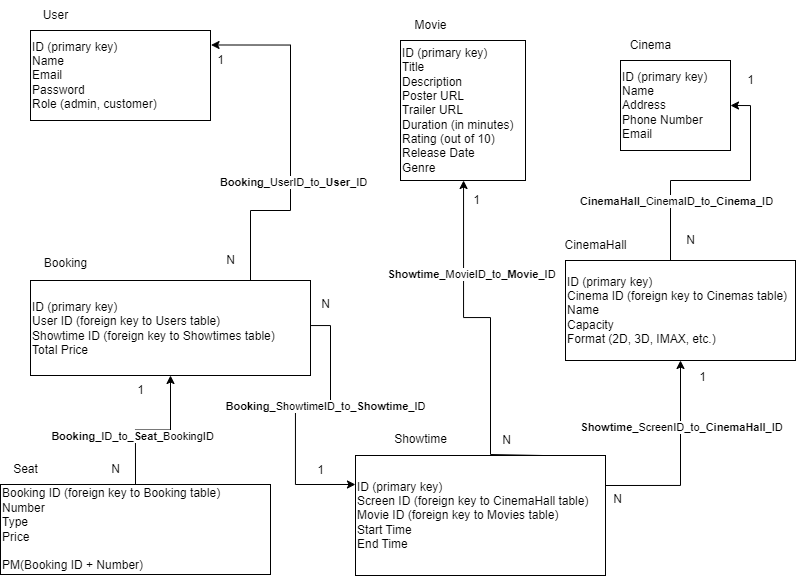

The diagram above was exported from draw.io. Its source (the exported page's mxGraphModel, read from the mxfile embedded in the PNG):
<mxGraphModel dx="1062" dy="612" grid="1" gridSize="10" guides="1" tooltips="1" connect="1" arrows="1" fold="1" page="1" pageScale="1" pageWidth="827" pageHeight="1169" math="0" shadow="0">
  <root>
    <mxCell id="0" />
    <mxCell id="1" parent="0" />
    <mxCell id="wYg2Q77u2n2amIps9ywS-1" value="ID (primary key)&lt;br&gt;Name&lt;br&gt;Email&lt;br&gt;Password&lt;br&gt;Role (admin, customer)" style="rounded=0;whiteSpace=wrap;html=1;align=left;" parent="1" vertex="1">
      <mxGeometry x="30" y="40" width="180" height="90" as="geometry" />
    </mxCell>
    <mxCell id="wYg2Q77u2n2amIps9ywS-2" value="User" style="text;html=1;align=center;verticalAlign=middle;resizable=0;points=[];autosize=1;strokeColor=none;fillColor=none;" parent="1" vertex="1">
      <mxGeometry x="30" y="10" width="50" height="30" as="geometry" />
    </mxCell>
    <mxCell id="wYg2Q77u2n2amIps9ywS-3" value="ID (primary key)&lt;br&gt;Title&lt;br&gt;Description&lt;br&gt;Poster URL&lt;br&gt;Trailer URL&lt;br&gt;Duration (in minutes)&lt;br&gt;Rating (out of 10)&lt;br&gt;Release Date&lt;br&gt;Genre" style="rounded=0;whiteSpace=wrap;html=1;align=left;" parent="1" vertex="1">
      <mxGeometry x="400" y="50" width="125" height="140" as="geometry" />
    </mxCell>
    <mxCell id="wYg2Q77u2n2amIps9ywS-4" value="Movie" style="text;html=1;align=center;verticalAlign=middle;resizable=0;points=[];autosize=1;strokeColor=none;fillColor=none;" parent="1" vertex="1">
      <mxGeometry x="400" y="20" width="60" height="30" as="geometry" />
    </mxCell>
    <mxCell id="wYg2Q77u2n2amIps9ywS-5" value="Cinema" style="text;html=1;align=center;verticalAlign=middle;resizable=0;points=[];autosize=1;strokeColor=none;fillColor=none;" parent="1" vertex="1">
      <mxGeometry x="620" y="40" width="60" height="30" as="geometry" />
    </mxCell>
    <mxCell id="wYg2Q77u2n2amIps9ywS-6" value="ID (primary key)&lt;br&gt;Name&lt;br&gt;Address&lt;br&gt;Phone Number&lt;br&gt;Email" style="whiteSpace=wrap;html=1;align=left;" parent="1" vertex="1">
      <mxGeometry x="620" y="70" width="110" height="90" as="geometry" />
    </mxCell>
    <mxCell id="wYg2Q77u2n2amIps9ywS-23" style="edgeStyle=orthogonalEdgeStyle;rounded=0;orthogonalLoop=1;jettySize=auto;html=1;exitX=0.75;exitY=0;exitDx=0;exitDy=0;entryX=1;entryY=0.5;entryDx=0;entryDy=0;" parent="1" source="wYg2Q77u2n2amIps9ywS-7" target="wYg2Q77u2n2amIps9ywS-6" edge="1">
      <mxGeometry relative="1" as="geometry">
        <Array as="points">
          <mxPoint x="670" y="270" />
          <mxPoint x="670" y="190" />
          <mxPoint x="750" y="190" />
          <mxPoint x="750" y="115" />
        </Array>
      </mxGeometry>
    </mxCell>
    <mxCell id="wYg2Q77u2n2amIps9ywS-24" value="&lt;b&gt;CinemaHall&lt;/b&gt;_CinemaID_to_&lt;b&gt;Cinema&lt;/b&gt;_ID" style="edgeLabel;html=1;align=center;verticalAlign=middle;resizable=0;points=[];" parent="wYg2Q77u2n2amIps9ywS-23" vertex="1" connectable="0">
      <mxGeometry x="-0.0702" y="-4" relative="1" as="geometry">
        <mxPoint x="3" y="16" as="offset" />
      </mxGeometry>
    </mxCell>
    <mxCell id="wYg2Q77u2n2amIps9ywS-7" value="ID (primary key)&lt;br&gt;Cinema ID (foreign key to Cinemas table)&lt;br&gt;Name&lt;br&gt;Capacity&lt;br&gt;Format (2D, 3D, IMAX, etc.)" style="whiteSpace=wrap;html=1;align=left;" parent="1" vertex="1">
      <mxGeometry x="565" y="270" width="230" height="100" as="geometry" />
    </mxCell>
    <mxCell id="wYg2Q77u2n2amIps9ywS-8" value="CinemaHall" style="text;html=1;align=center;verticalAlign=middle;resizable=0;points=[];autosize=1;strokeColor=none;fillColor=none;" parent="1" vertex="1">
      <mxGeometry x="550" y="240" width="90" height="30" as="geometry" />
    </mxCell>
    <mxCell id="wYg2Q77u2n2amIps9ywS-17" style="edgeStyle=orthogonalEdgeStyle;rounded=0;orthogonalLoop=1;jettySize=auto;html=1;exitX=0.75;exitY=0;exitDx=0;exitDy=0;" parent="1" source="wYg2Q77u2n2amIps9ywS-9" target="wYg2Q77u2n2amIps9ywS-3" edge="1">
      <mxGeometry relative="1" as="geometry">
        <Array as="points">
          <mxPoint x="490" y="464" />
          <mxPoint x="490" y="327" />
          <mxPoint x="463" y="327" />
        </Array>
      </mxGeometry>
    </mxCell>
    <mxCell id="wYg2Q77u2n2amIps9ywS-18" value="&lt;b&gt;Showtime_&lt;/b&gt;MovieID_to_&lt;b&gt;Movie&lt;/b&gt;_ID" style="edgeLabel;html=1;align=center;verticalAlign=middle;resizable=0;points=[];" parent="wYg2Q77u2n2amIps9ywS-17" vertex="1" connectable="0">
      <mxGeometry x="-0.5367" y="3" relative="1" as="geometry">
        <mxPoint x="-17" y="-151" as="offset" />
      </mxGeometry>
    </mxCell>
    <mxCell id="wYg2Q77u2n2amIps9ywS-21" style="edgeStyle=orthogonalEdgeStyle;rounded=0;orthogonalLoop=1;jettySize=auto;html=1;exitX=1;exitY=0.25;exitDx=0;exitDy=0;" parent="1" source="wYg2Q77u2n2amIps9ywS-9" target="wYg2Q77u2n2amIps9ywS-7" edge="1">
      <mxGeometry relative="1" as="geometry" />
    </mxCell>
    <mxCell id="wYg2Q77u2n2amIps9ywS-22" value="&lt;b&gt;Showtime&lt;/b&gt;_ScreenID_to_&lt;b&gt;CinemaHall_&lt;/b&gt;ID" style="edgeLabel;html=1;align=center;verticalAlign=middle;resizable=0;points=[];" parent="wYg2Q77u2n2amIps9ywS-21" vertex="1" connectable="0">
      <mxGeometry x="0.3349" relative="1" as="geometry">
        <mxPoint as="offset" />
      </mxGeometry>
    </mxCell>
    <mxCell id="wYg2Q77u2n2amIps9ywS-9" value="ID (primary key)&lt;br&gt;Screen ID (foreign key to CinemaHall table)&lt;br&gt;Movie ID (foreign key to Movies table)&lt;br&gt;Start Time&lt;br&gt;End Time" style="whiteSpace=wrap;html=1;align=left;" parent="1" vertex="1">
      <mxGeometry x="355" y="465" width="250" height="120" as="geometry" />
    </mxCell>
    <mxCell id="wYg2Q77u2n2amIps9ywS-10" value="Showtime" style="text;html=1;align=center;verticalAlign=middle;resizable=0;points=[];autosize=1;strokeColor=none;fillColor=none;" parent="1" vertex="1">
      <mxGeometry x="380" y="434" width="80" height="30" as="geometry" />
    </mxCell>
    <mxCell id="wYg2Q77u2n2amIps9ywS-11" value="Booking" style="text;html=1;align=center;verticalAlign=middle;resizable=0;points=[];autosize=1;strokeColor=none;fillColor=none;" parent="1" vertex="1">
      <mxGeometry x="30" y="257.5" width="70" height="30" as="geometry" />
    </mxCell>
    <mxCell id="wYg2Q77u2n2amIps9ywS-13" style="edgeStyle=orthogonalEdgeStyle;rounded=0;orthogonalLoop=1;jettySize=auto;html=1;exitX=0.75;exitY=0;exitDx=0;exitDy=0;entryX=1.003;entryY=0.161;entryDx=0;entryDy=0;entryPerimeter=0;" parent="1" source="wYg2Q77u2n2amIps9ywS-12" target="wYg2Q77u2n2amIps9ywS-1" edge="1">
      <mxGeometry relative="1" as="geometry">
        <mxPoint x="290" y="50" as="targetPoint" />
        <Array as="points">
          <mxPoint x="250" y="220" />
          <mxPoint x="290" y="220" />
          <mxPoint x="290" y="55" />
        </Array>
      </mxGeometry>
    </mxCell>
    <mxCell id="wYg2Q77u2n2amIps9ywS-14" value="&lt;b&gt;Booking&lt;/b&gt;_UserID_to_&lt;b&gt;User&lt;/b&gt;_ID" style="edgeLabel;html=1;align=center;verticalAlign=middle;resizable=0;points=[];" parent="wYg2Q77u2n2amIps9ywS-13" vertex="1" connectable="0">
      <mxGeometry x="-0.0162" y="-2" relative="1" as="geometry">
        <mxPoint y="31" as="offset" />
      </mxGeometry>
    </mxCell>
    <mxCell id="wYg2Q77u2n2amIps9ywS-15" style="edgeStyle=orthogonalEdgeStyle;rounded=0;orthogonalLoop=1;jettySize=auto;html=1;exitX=1;exitY=0.5;exitDx=0;exitDy=0;entryX=0;entryY=0.25;entryDx=0;entryDy=0;" parent="1" source="wYg2Q77u2n2amIps9ywS-12" target="wYg2Q77u2n2amIps9ywS-9" edge="1">
      <mxGeometry relative="1" as="geometry">
        <Array as="points">
          <mxPoint x="330" y="335" />
          <mxPoint x="330" y="416" />
          <mxPoint x="295" y="416" />
          <mxPoint x="295" y="494" />
        </Array>
      </mxGeometry>
    </mxCell>
    <mxCell id="wYg2Q77u2n2amIps9ywS-16" value="&lt;b&gt;Booking&lt;/b&gt;_ShowtimeID_to_&lt;b&gt;Showtime&lt;/b&gt;_ID" style="edgeLabel;html=1;align=center;verticalAlign=middle;resizable=0;points=[];" parent="wYg2Q77u2n2amIps9ywS-15" vertex="1" connectable="0">
      <mxGeometry x="-0.0939" relative="1" as="geometry">
        <mxPoint x="16" y="-1" as="offset" />
      </mxGeometry>
    </mxCell>
    <mxCell id="wYg2Q77u2n2amIps9ywS-12" value="ID (primary key)&lt;br&gt;User ID (foreign key to Users table)&lt;br&gt;Showtime ID (foreign key to Showtimes table)&lt;br&gt;Total Price" style="whiteSpace=wrap;html=1;align=left;" parent="1" vertex="1">
      <mxGeometry x="30" y="290" width="280" height="95" as="geometry" />
    </mxCell>
    <mxCell id="wYg2Q77u2n2amIps9ywS-26" value="1" style="text;html=1;align=center;verticalAlign=middle;resizable=0;points=[];autosize=1;strokeColor=none;fillColor=none;" parent="1" vertex="1">
      <mxGeometry x="205" y="55" width="30" height="30" as="geometry" />
    </mxCell>
    <mxCell id="wYg2Q77u2n2amIps9ywS-27" value="N" style="text;html=1;align=center;verticalAlign=middle;resizable=0;points=[];autosize=1;strokeColor=none;fillColor=none;" parent="1" vertex="1">
      <mxGeometry x="215" y="255" width="30" height="30" as="geometry" />
    </mxCell>
    <mxCell id="wYg2Q77u2n2amIps9ywS-28" value="1" style="text;html=1;align=center;verticalAlign=middle;resizable=0;points=[];autosize=1;strokeColor=none;fillColor=none;" parent="1" vertex="1">
      <mxGeometry x="495" y="435" width="30" height="30" as="geometry" />
    </mxCell>
    <mxCell id="wYg2Q77u2n2amIps9ywS-29" value="N" style="text;html=1;align=center;verticalAlign=middle;resizable=0;points=[];autosize=1;strokeColor=none;fillColor=none;" parent="1" vertex="1">
      <mxGeometry x="465" y="195" width="30" height="30" as="geometry" />
    </mxCell>
    <mxCell id="wYg2Q77u2n2amIps9ywS-30" value="1" style="text;html=1;align=center;verticalAlign=middle;resizable=0;points=[];autosize=1;strokeColor=none;fillColor=none;" parent="1" vertex="1">
      <mxGeometry x="305" y="465" width="30" height="30" as="geometry" />
    </mxCell>
    <mxCell id="wYg2Q77u2n2amIps9ywS-31" value="1" style="text;html=1;align=center;verticalAlign=middle;resizable=0;points=[];autosize=1;strokeColor=none;fillColor=none;" parent="1" vertex="1">
      <mxGeometry x="307.5" y="300" width="30" height="30" as="geometry" />
    </mxCell>
    <mxCell id="wYg2Q77u2n2amIps9ywS-32" value="N" style="text;html=1;align=center;verticalAlign=middle;resizable=0;points=[];autosize=1;strokeColor=none;fillColor=none;" parent="1" vertex="1">
      <mxGeometry x="585" y="495" width="30" height="30" as="geometry" />
    </mxCell>
    <mxCell id="wYg2Q77u2n2amIps9ywS-33" value="1" style="text;html=1;align=center;verticalAlign=middle;resizable=0;points=[];autosize=1;strokeColor=none;fillColor=none;" parent="1" vertex="1">
      <mxGeometry x="735" y="75" width="30" height="30" as="geometry" />
    </mxCell>
    <mxCell id="wYg2Q77u2n2amIps9ywS-34" value="N" style="text;html=1;align=center;verticalAlign=middle;resizable=0;points=[];autosize=1;strokeColor=none;fillColor=none;" parent="1" vertex="1">
      <mxGeometry x="675" y="235" width="30" height="30" as="geometry" />
    </mxCell>
    <mxCell id="wYg2Q77u2n2amIps9ywS-35" value="N" style="text;html=1;align=center;verticalAlign=middle;resizable=0;points=[];autosize=1;strokeColor=none;fillColor=none;" parent="1" vertex="1">
      <mxGeometry x="695" y="375" width="30" height="30" as="geometry" />
    </mxCell>
    <mxCell id="hNFFkImgFikHNE23x1rz-3" style="edgeStyle=orthogonalEdgeStyle;rounded=0;orthogonalLoop=1;jettySize=auto;html=1;exitX=0.5;exitY=0;exitDx=0;exitDy=0;" edge="1" parent="1" source="hNFFkImgFikHNE23x1rz-1" target="wYg2Q77u2n2amIps9ywS-12">
      <mxGeometry relative="1" as="geometry" />
    </mxCell>
    <mxCell id="hNFFkImgFikHNE23x1rz-5" value="&lt;b style=&quot;border-color: var(--border-color);&quot;&gt;Booking&lt;/b&gt;_ID_to_&lt;b style=&quot;border-color: var(--border-color);&quot;&gt;Seat&lt;/b&gt;_BookingID" style="edgeLabel;html=1;align=center;verticalAlign=middle;resizable=0;points=[];" vertex="1" connectable="0" parent="hNFFkImgFikHNE23x1rz-3">
      <mxGeometry x="-0.3207" relative="1" as="geometry">
        <mxPoint x="-3" as="offset" />
      </mxGeometry>
    </mxCell>
    <mxCell id="hNFFkImgFikHNE23x1rz-1" value="Booking ID (foreign key to Booking table)&lt;br&gt;Number&lt;br&gt;Type&lt;br&gt;Price&lt;br&gt;&lt;br&gt;PM(Booking ID + Number)" style="whiteSpace=wrap;html=1;align=left;" vertex="1" parent="1">
      <mxGeometry y="494" width="270" height="90" as="geometry" />
    </mxCell>
    <mxCell id="hNFFkImgFikHNE23x1rz-2" value="Seat" style="text;html=1;align=center;verticalAlign=middle;resizable=0;points=[];autosize=1;strokeColor=none;fillColor=none;" vertex="1" parent="1">
      <mxGeometry y="464" width="50" height="30" as="geometry" />
    </mxCell>
    <mxCell id="hNFFkImgFikHNE23x1rz-6" value="1" style="text;html=1;align=center;verticalAlign=middle;resizable=0;points=[];autosize=1;strokeColor=none;fillColor=none;" vertex="1" parent="1">
      <mxGeometry x="125" y="385" width="30" height="30" as="geometry" />
    </mxCell>
    <mxCell id="hNFFkImgFikHNE23x1rz-7" value="N" style="text;html=1;align=center;verticalAlign=middle;resizable=0;points=[];autosize=1;strokeColor=none;fillColor=none;" vertex="1" parent="1">
      <mxGeometry x="100" y="464" width="30" height="30" as="geometry" />
    </mxCell>
  </root>
</mxGraphModel>